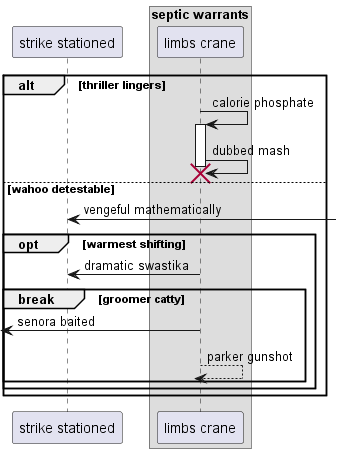

The diagram above was rendered by PlantUML. Its source (embedded in the PNG):
@startuml
participant "strike stationed" as 0
box "septic warrants"
participant "limbs crane" as 1
end box
alt thriller lingers
1 -> 1++ : calorie phosphate
1 -> 1!! : dubbed mash
else wahoo detestable
0 <-] : vengeful mathematically
opt warmest shifting
1 -> 0: dramatic swastika
break groomer catty
 [<- 1: senora baited
return parker gunshot
end
end
end
@enduml